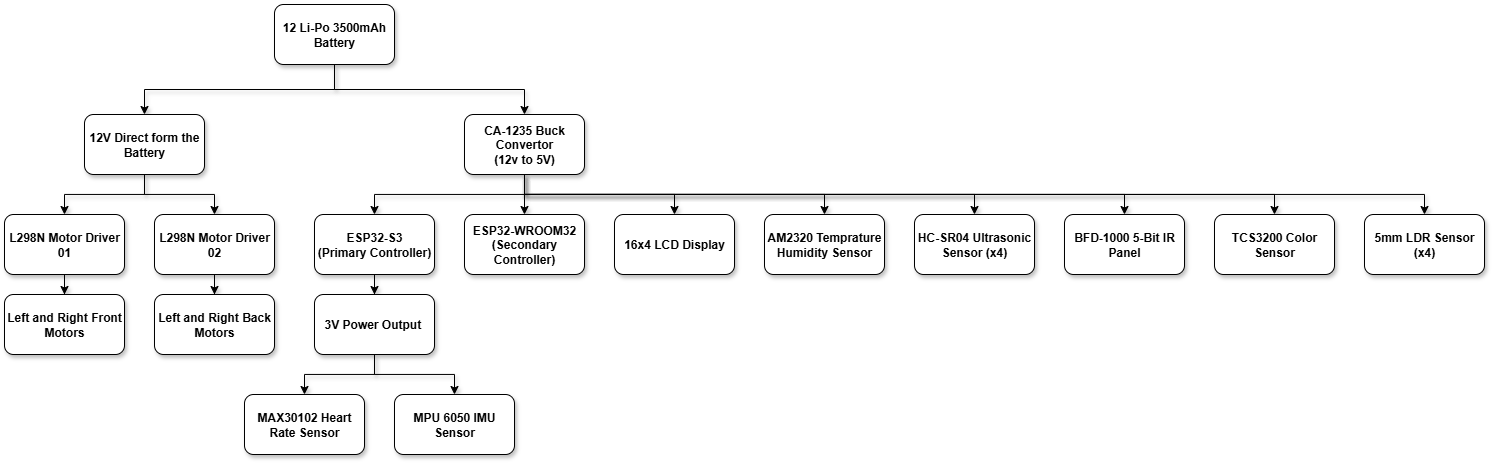

The diagram above was exported from draw.io. Its source (the exported page's mxGraphModel, read from the mxfile embedded in the PNG):
<mxGraphModel dx="1678" dy="989" grid="1" gridSize="10" guides="1" tooltips="1" connect="1" arrows="1" fold="1" page="1" pageScale="1" pageWidth="850" pageHeight="1100" math="0" shadow="0">
  <root>
    <mxCell id="0" />
    <mxCell id="1" parent="0" />
    <mxCell id="Eo3UouXlKLekPDZSdkz3-4" style="edgeStyle=orthogonalEdgeStyle;rounded=0;orthogonalLoop=1;jettySize=auto;html=1;exitX=0.5;exitY=1;exitDx=0;exitDy=0;shadow=1;" edge="1" parent="1" source="Eo3UouXlKLekPDZSdkz3-2" target="Eo3UouXlKLekPDZSdkz3-3">
      <mxGeometry relative="1" as="geometry" />
    </mxCell>
    <mxCell id="Eo3UouXlKLekPDZSdkz3-6" style="edgeStyle=orthogonalEdgeStyle;rounded=0;orthogonalLoop=1;jettySize=auto;html=1;exitX=0.5;exitY=1;exitDx=0;exitDy=0;shadow=1;" edge="1" parent="1" source="Eo3UouXlKLekPDZSdkz3-2" target="Eo3UouXlKLekPDZSdkz3-5">
      <mxGeometry relative="1" as="geometry" />
    </mxCell>
    <mxCell id="Eo3UouXlKLekPDZSdkz3-2" value="&lt;font&gt;&lt;b style=&quot;&quot;&gt;12 Li-Po 3500mAh Battery&lt;/b&gt;&lt;/font&gt;" style="rounded=1;whiteSpace=wrap;html=1;shadow=1;glass=0;" vertex="1" parent="1">
      <mxGeometry x="390" y="120" width="120" height="60" as="geometry" />
    </mxCell>
    <mxCell id="Eo3UouXlKLekPDZSdkz3-17" style="edgeStyle=orthogonalEdgeStyle;rounded=0;orthogonalLoop=1;jettySize=auto;html=1;exitX=0.5;exitY=1;exitDx=0;exitDy=0;entryX=0.5;entryY=0;entryDx=0;entryDy=0;shadow=1;" edge="1" parent="1" source="Eo3UouXlKLekPDZSdkz3-3" target="Eo3UouXlKLekPDZSdkz3-15">
      <mxGeometry relative="1" as="geometry" />
    </mxCell>
    <mxCell id="Eo3UouXlKLekPDZSdkz3-18" style="edgeStyle=orthogonalEdgeStyle;rounded=0;orthogonalLoop=1;jettySize=auto;html=1;exitX=0.5;exitY=1;exitDx=0;exitDy=0;entryX=0.5;entryY=0;entryDx=0;entryDy=0;shadow=1;" edge="1" parent="1" source="Eo3UouXlKLekPDZSdkz3-3" target="Eo3UouXlKLekPDZSdkz3-16">
      <mxGeometry relative="1" as="geometry" />
    </mxCell>
    <mxCell id="Eo3UouXlKLekPDZSdkz3-25" style="edgeStyle=orthogonalEdgeStyle;rounded=0;orthogonalLoop=1;jettySize=auto;html=1;exitX=0.5;exitY=1;exitDx=0;exitDy=0;shadow=1;" edge="1" parent="1" source="Eo3UouXlKLekPDZSdkz3-3" target="Eo3UouXlKLekPDZSdkz3-19">
      <mxGeometry relative="1" as="geometry" />
    </mxCell>
    <mxCell id="Eo3UouXlKLekPDZSdkz3-26" style="edgeStyle=orthogonalEdgeStyle;rounded=0;orthogonalLoop=1;jettySize=auto;html=1;exitX=0.5;exitY=1;exitDx=0;exitDy=0;shadow=1;" edge="1" parent="1" source="Eo3UouXlKLekPDZSdkz3-3" target="Eo3UouXlKLekPDZSdkz3-20">
      <mxGeometry relative="1" as="geometry" />
    </mxCell>
    <mxCell id="Eo3UouXlKLekPDZSdkz3-27" style="edgeStyle=orthogonalEdgeStyle;rounded=0;orthogonalLoop=1;jettySize=auto;html=1;exitX=0.5;exitY=1;exitDx=0;exitDy=0;shadow=1;" edge="1" parent="1" source="Eo3UouXlKLekPDZSdkz3-3" target="Eo3UouXlKLekPDZSdkz3-21">
      <mxGeometry relative="1" as="geometry" />
    </mxCell>
    <mxCell id="Eo3UouXlKLekPDZSdkz3-28" style="edgeStyle=orthogonalEdgeStyle;rounded=0;orthogonalLoop=1;jettySize=auto;html=1;exitX=0.5;exitY=1;exitDx=0;exitDy=0;shadow=1;" edge="1" parent="1" source="Eo3UouXlKLekPDZSdkz3-3" target="Eo3UouXlKLekPDZSdkz3-22">
      <mxGeometry relative="1" as="geometry" />
    </mxCell>
    <mxCell id="Eo3UouXlKLekPDZSdkz3-29" style="edgeStyle=orthogonalEdgeStyle;rounded=0;orthogonalLoop=1;jettySize=auto;html=1;exitX=0.5;exitY=1;exitDx=0;exitDy=0;entryX=0.5;entryY=0;entryDx=0;entryDy=0;shadow=1;" edge="1" parent="1" source="Eo3UouXlKLekPDZSdkz3-3" target="Eo3UouXlKLekPDZSdkz3-23">
      <mxGeometry relative="1" as="geometry" />
    </mxCell>
    <mxCell id="Eo3UouXlKLekPDZSdkz3-30" style="edgeStyle=orthogonalEdgeStyle;rounded=0;orthogonalLoop=1;jettySize=auto;html=1;exitX=0.5;exitY=1;exitDx=0;exitDy=0;shadow=1;" edge="1" parent="1" source="Eo3UouXlKLekPDZSdkz3-3" target="Eo3UouXlKLekPDZSdkz3-24">
      <mxGeometry relative="1" as="geometry" />
    </mxCell>
    <mxCell id="Eo3UouXlKLekPDZSdkz3-3" value="&lt;font&gt;&lt;b style=&quot;&quot;&gt;CA-1235 Buck Convertor&lt;br&gt;(12v to 5V)&lt;/b&gt;&lt;/font&gt;" style="rounded=1;whiteSpace=wrap;html=1;shadow=1;glass=0;" vertex="1" parent="1">
      <mxGeometry x="580" y="230" width="120" height="60" as="geometry" />
    </mxCell>
    <mxCell id="Eo3UouXlKLekPDZSdkz3-8" style="edgeStyle=orthogonalEdgeStyle;rounded=0;orthogonalLoop=1;jettySize=auto;html=1;exitX=0.5;exitY=1;exitDx=0;exitDy=0;shadow=1;" edge="1" parent="1" source="Eo3UouXlKLekPDZSdkz3-5" target="Eo3UouXlKLekPDZSdkz3-7">
      <mxGeometry relative="1" as="geometry" />
    </mxCell>
    <mxCell id="Eo3UouXlKLekPDZSdkz3-10" style="edgeStyle=orthogonalEdgeStyle;rounded=0;orthogonalLoop=1;jettySize=auto;html=1;exitX=0.5;exitY=1;exitDx=0;exitDy=0;entryX=0.5;entryY=0;entryDx=0;entryDy=0;shadow=1;" edge="1" parent="1" source="Eo3UouXlKLekPDZSdkz3-5" target="Eo3UouXlKLekPDZSdkz3-9">
      <mxGeometry relative="1" as="geometry" />
    </mxCell>
    <mxCell id="Eo3UouXlKLekPDZSdkz3-5" value="&lt;b&gt;12V Direct form the Battery&lt;/b&gt;" style="rounded=1;whiteSpace=wrap;html=1;shadow=1;glass=0;" vertex="1" parent="1">
      <mxGeometry x="200" y="230" width="120" height="60" as="geometry" />
    </mxCell>
    <mxCell id="Eo3UouXlKLekPDZSdkz3-14" style="edgeStyle=orthogonalEdgeStyle;rounded=0;orthogonalLoop=1;jettySize=auto;html=1;exitX=0.5;exitY=1;exitDx=0;exitDy=0;shadow=1;" edge="1" parent="1" source="Eo3UouXlKLekPDZSdkz3-7" target="Eo3UouXlKLekPDZSdkz3-11">
      <mxGeometry relative="1" as="geometry" />
    </mxCell>
    <mxCell id="Eo3UouXlKLekPDZSdkz3-7" value="&lt;b&gt;L298N Motor Driver&lt;br&gt;01&lt;/b&gt;" style="rounded=1;whiteSpace=wrap;html=1;shadow=1;glass=0;" vertex="1" parent="1">
      <mxGeometry x="120" y="330" width="120" height="60" as="geometry" />
    </mxCell>
    <mxCell id="Eo3UouXlKLekPDZSdkz3-13" style="edgeStyle=orthogonalEdgeStyle;rounded=0;orthogonalLoop=1;jettySize=auto;html=1;exitX=0.5;exitY=1;exitDx=0;exitDy=0;shadow=1;" edge="1" parent="1" source="Eo3UouXlKLekPDZSdkz3-9" target="Eo3UouXlKLekPDZSdkz3-12">
      <mxGeometry relative="1" as="geometry" />
    </mxCell>
    <mxCell id="Eo3UouXlKLekPDZSdkz3-9" value="&lt;b&gt;L298N Motor Driver&lt;br&gt;02&lt;/b&gt;" style="rounded=1;whiteSpace=wrap;html=1;shadow=1;glass=0;" vertex="1" parent="1">
      <mxGeometry x="270" y="330" width="120" height="60" as="geometry" />
    </mxCell>
    <mxCell id="Eo3UouXlKLekPDZSdkz3-11" value="&lt;b&gt;Left and Right Front Motors&lt;/b&gt;" style="rounded=1;whiteSpace=wrap;html=1;shadow=1;glass=0;" vertex="1" parent="1">
      <mxGeometry x="120" y="410" width="120" height="60" as="geometry" />
    </mxCell>
    <mxCell id="Eo3UouXlKLekPDZSdkz3-12" value="&lt;b&gt;Left and Right Back Motors&lt;/b&gt;" style="rounded=1;whiteSpace=wrap;html=1;shadow=1;glass=0;" vertex="1" parent="1">
      <mxGeometry x="270" y="410" width="120" height="60" as="geometry" />
    </mxCell>
    <mxCell id="Eo3UouXlKLekPDZSdkz3-33" style="edgeStyle=orthogonalEdgeStyle;rounded=0;orthogonalLoop=1;jettySize=auto;html=1;exitX=0.5;exitY=1;exitDx=0;exitDy=0;shadow=1;" edge="1" parent="1" source="Eo3UouXlKLekPDZSdkz3-15" target="Eo3UouXlKLekPDZSdkz3-32">
      <mxGeometry relative="1" as="geometry" />
    </mxCell>
    <mxCell id="Eo3UouXlKLekPDZSdkz3-15" value="&lt;b&gt;ESP32-S3&lt;/b&gt;&lt;div&gt;&lt;b&gt;(Primary Controller)&lt;/b&gt;&lt;/div&gt;" style="rounded=1;whiteSpace=wrap;html=1;shadow=1;glass=0;" vertex="1" parent="1">
      <mxGeometry x="430" y="330" width="120" height="60" as="geometry" />
    </mxCell>
    <mxCell id="Eo3UouXlKLekPDZSdkz3-16" value="&lt;b&gt;ESP32-WROOM32&lt;/b&gt;&lt;div&gt;&lt;b&gt;(Secondary Controller)&lt;/b&gt;&lt;/div&gt;" style="rounded=1;whiteSpace=wrap;html=1;shadow=1;glass=0;" vertex="1" parent="1">
      <mxGeometry x="580" y="330" width="120" height="60" as="geometry" />
    </mxCell>
    <mxCell id="Eo3UouXlKLekPDZSdkz3-19" value="&lt;b&gt;16x4 LCD Display&lt;/b&gt;" style="rounded=1;whiteSpace=wrap;html=1;shadow=1;glass=0;" vertex="1" parent="1">
      <mxGeometry x="730" y="330" width="120" height="60" as="geometry" />
    </mxCell>
    <mxCell id="Eo3UouXlKLekPDZSdkz3-20" value="&lt;b&gt;AM2320 Temprature Humidity Sensor&lt;/b&gt;" style="rounded=1;whiteSpace=wrap;html=1;shadow=1;glass=0;" vertex="1" parent="1">
      <mxGeometry x="880" y="330" width="120" height="60" as="geometry" />
    </mxCell>
    <mxCell id="Eo3UouXlKLekPDZSdkz3-21" value="&lt;b&gt;HC-SR04 Ultrasonic Sensor (x4)&lt;/b&gt;" style="rounded=1;whiteSpace=wrap;html=1;shadow=1;glass=0;" vertex="1" parent="1">
      <mxGeometry x="1030" y="330" width="120" height="60" as="geometry" />
    </mxCell>
    <mxCell id="Eo3UouXlKLekPDZSdkz3-22" value="&lt;b&gt;BFD-1000 5-Bit IR Panel&lt;/b&gt;" style="rounded=1;whiteSpace=wrap;html=1;shadow=1;glass=0;" vertex="1" parent="1">
      <mxGeometry x="1180" y="330" width="120" height="60" as="geometry" />
    </mxCell>
    <mxCell id="Eo3UouXlKLekPDZSdkz3-23" value="&lt;b&gt;TCS3200 Color Sensor&lt;/b&gt;" style="rounded=1;whiteSpace=wrap;html=1;shadow=1;glass=0;" vertex="1" parent="1">
      <mxGeometry x="1330" y="330" width="120" height="60" as="geometry" />
    </mxCell>
    <mxCell id="Eo3UouXlKLekPDZSdkz3-24" value="&lt;b&gt;5mm LDR Sensor (x4)&lt;/b&gt;" style="rounded=1;whiteSpace=wrap;html=1;shadow=1;glass=0;" vertex="1" parent="1">
      <mxGeometry x="1480" y="330" width="120" height="60" as="geometry" />
    </mxCell>
    <mxCell id="Eo3UouXlKLekPDZSdkz3-36" style="edgeStyle=orthogonalEdgeStyle;rounded=0;orthogonalLoop=1;jettySize=auto;html=1;exitX=0.5;exitY=1;exitDx=0;exitDy=0;entryX=0.5;entryY=0;entryDx=0;entryDy=0;shadow=1;" edge="1" parent="1" source="Eo3UouXlKLekPDZSdkz3-32" target="Eo3UouXlKLekPDZSdkz3-34">
      <mxGeometry relative="1" as="geometry" />
    </mxCell>
    <mxCell id="Eo3UouXlKLekPDZSdkz3-37" style="edgeStyle=orthogonalEdgeStyle;rounded=0;orthogonalLoop=1;jettySize=auto;html=1;exitX=0.5;exitY=1;exitDx=0;exitDy=0;entryX=0.5;entryY=0;entryDx=0;entryDy=0;shadow=1;" edge="1" parent="1" source="Eo3UouXlKLekPDZSdkz3-32" target="Eo3UouXlKLekPDZSdkz3-35">
      <mxGeometry relative="1" as="geometry" />
    </mxCell>
    <mxCell id="Eo3UouXlKLekPDZSdkz3-32" value="&lt;b&gt;3V Power Output&amp;nbsp;&lt;/b&gt;" style="rounded=1;whiteSpace=wrap;html=1;shadow=1;glass=0;" vertex="1" parent="1">
      <mxGeometry x="430" y="410" width="120" height="60" as="geometry" />
    </mxCell>
    <mxCell id="Eo3UouXlKLekPDZSdkz3-34" value="&lt;b&gt;MAX30102 Heart Rate Sensor&lt;/b&gt;" style="rounded=1;whiteSpace=wrap;html=1;shadow=1;glass=0;" vertex="1" parent="1">
      <mxGeometry x="360" y="510" width="120" height="60" as="geometry" />
    </mxCell>
    <mxCell id="Eo3UouXlKLekPDZSdkz3-35" value="&lt;b&gt;MPU 6050 IMU Sensor&lt;/b&gt;" style="rounded=1;whiteSpace=wrap;html=1;shadow=1;glass=0;" vertex="1" parent="1">
      <mxGeometry x="510" y="510" width="120" height="60" as="geometry" />
    </mxCell>
  </root>
</mxGraphModel>